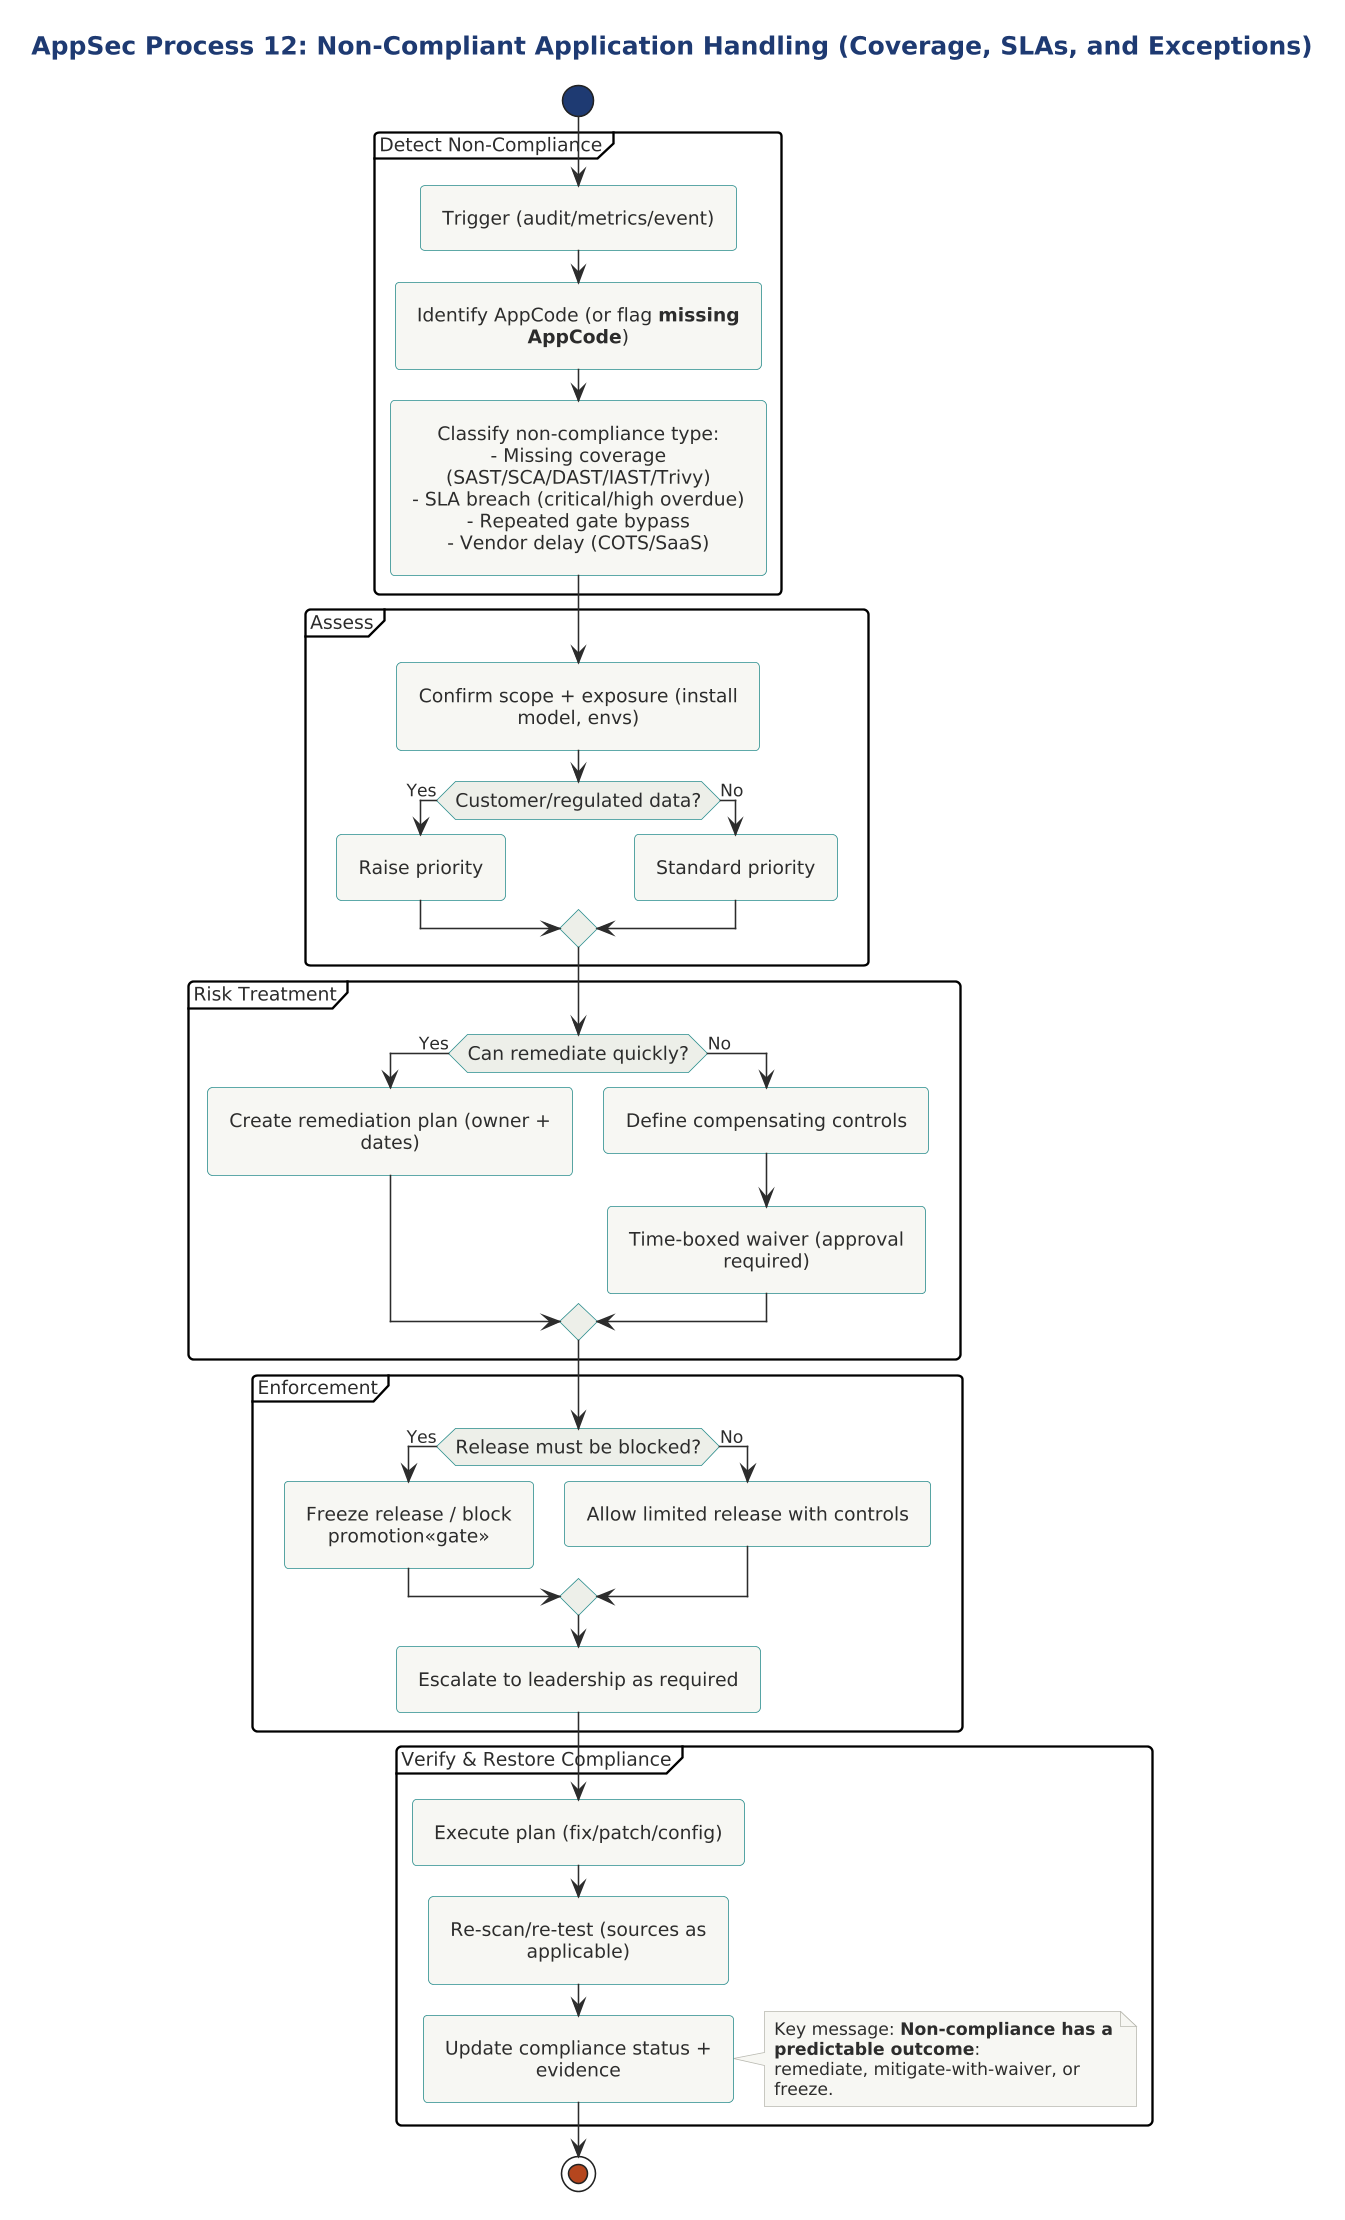

The diagram above was rendered by PlantUML. Its source (embedded in the PNG):
@startuml

scale 1.5625



!include ../../../../../tooling/styles/plantuml/behavioral/activity-diagram-style.iuml

title AppSec Process 12: Non-Compliant Application Handling (Coverage, SLAs, and Exceptions)

' Purpose: Provide a clear, enforceable path when an application is non-compliant
'          (missing scans, missing AppCode, overdue criticals, repeated gate bypass).

start

partition "Detect Non-Compliance" {
  :Trigger (audit/metrics/event);
  :Identify AppCode (or flag **missing AppCode**);
  :Classify non-compliance type:
  - Missing coverage (SAST/SCA/DAST/IAST/Trivy)
  - SLA breach (critical/high overdue)
  - Repeated gate bypass
  - Vendor delay (COTS/SaaS);
}

partition "Assess" {
  :Confirm scope + exposure (install model, envs);
  if (Customer/regulated data?) then (Yes)
    :Raise priority;
  else (No)
    :Standard priority;
  endif
}

partition "Risk Treatment" {
  if (Can remediate quickly?) then (Yes)
    :Create remediation plan (owner + dates);
  else (No)
    :Define compensating controls;
    :Time-boxed waiver (approval required);
  endif
}

partition "Enforcement" {
  if (Release must be blocked?) then (Yes)
    :Freeze release / block promotion<<gate>>;
  else (No)
    :Allow limited release with controls;
  endif
  :Escalate to leadership as required;
}

partition "Verify & Restore Compliance" {
  :Execute plan (fix/patch/config);
  :Re-scan/re-test (sources as applicable);
  :Update compliance status + evidence;
}

note right
Key message: **Non-compliance has a predictable outcome**:
remediate, mitigate-with-waiver, or freeze.
end note

stop
@enduml